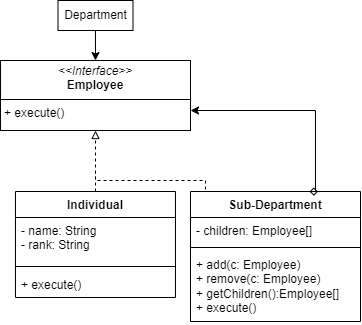

The diagram above was exported from draw.io. Its source (the exported page's mxGraphModel, read from the mxfile embedded in the PNG):
<mxGraphModel dx="810" dy="452" grid="1" gridSize="10" guides="1" tooltips="1" connect="1" arrows="1" fold="1" page="1" pageScale="1" pageWidth="827" pageHeight="1169" math="0" shadow="0">
  <root>
    <mxCell id="WIyWlLk6GJQsqaUBKTNV-0" />
    <mxCell id="WIyWlLk6GJQsqaUBKTNV-1" parent="WIyWlLk6GJQsqaUBKTNV-0" />
    <mxCell id="y4vMqRJLBy4NUAbgjpw6-19" style="edgeStyle=orthogonalEdgeStyle;rounded=0;orthogonalLoop=1;jettySize=auto;html=1;exitX=0.5;exitY=0;exitDx=0;exitDy=0;endArrow=none;endFill=0;dashed=1;" edge="1" parent="WIyWlLk6GJQsqaUBKTNV-1" source="y4vMqRJLBy4NUAbgjpw6-7">
      <mxGeometry relative="1" as="geometry">
        <mxPoint x="300" y="251" as="targetPoint" />
        <Array as="points">
          <mxPoint x="410" y="271" />
          <mxPoint x="410" y="260" />
          <mxPoint x="300" y="260" />
        </Array>
      </mxGeometry>
    </mxCell>
    <mxCell id="y4vMqRJLBy4NUAbgjpw6-7" value="Sub-Department" style="swimlane;fontStyle=1;align=center;verticalAlign=top;childLayout=stackLayout;horizontal=1;startSize=26;horizontalStack=0;resizeParent=1;resizeParentMax=0;resizeLast=0;collapsible=1;marginBottom=0;whiteSpace=wrap;html=1;" vertex="1" parent="WIyWlLk6GJQsqaUBKTNV-1">
      <mxGeometry x="395" y="271" width="170" height="130" as="geometry" />
    </mxCell>
    <mxCell id="y4vMqRJLBy4NUAbgjpw6-8" value="- children: Employee[]" style="text;strokeColor=none;fillColor=none;align=left;verticalAlign=top;spacingLeft=4;spacingRight=4;overflow=hidden;rotatable=0;points=[[0,0.5],[1,0.5]];portConstraint=eastwest;whiteSpace=wrap;html=1;" vertex="1" parent="y4vMqRJLBy4NUAbgjpw6-7">
      <mxGeometry y="26" width="170" height="26" as="geometry" />
    </mxCell>
    <mxCell id="y4vMqRJLBy4NUAbgjpw6-9" value="" style="line;strokeWidth=1;fillColor=none;align=left;verticalAlign=middle;spacingTop=-1;spacingLeft=3;spacingRight=3;rotatable=0;labelPosition=right;points=[];portConstraint=eastwest;strokeColor=inherit;" vertex="1" parent="y4vMqRJLBy4NUAbgjpw6-7">
      <mxGeometry y="52" width="170" height="8" as="geometry" />
    </mxCell>
    <mxCell id="y4vMqRJLBy4NUAbgjpw6-10" value="+ add(c: Employee)&lt;div&gt;+ remove(c: Employee)&lt;br&gt;&lt;/div&gt;&lt;div&gt;+ getChildren():Employee[]&lt;br&gt;&lt;/div&gt;&lt;div&gt;+ execute()&lt;br&gt;&lt;/div&gt;" style="text;strokeColor=none;fillColor=none;align=left;verticalAlign=top;spacingLeft=4;spacingRight=4;overflow=hidden;rotatable=0;points=[[0,0.5],[1,0.5]];portConstraint=eastwest;whiteSpace=wrap;html=1;" vertex="1" parent="y4vMqRJLBy4NUAbgjpw6-7">
      <mxGeometry y="60" width="170" height="70" as="geometry" />
    </mxCell>
    <mxCell id="y4vMqRJLBy4NUAbgjpw6-18" style="edgeStyle=orthogonalEdgeStyle;rounded=0;orthogonalLoop=1;jettySize=auto;html=1;exitX=0.5;exitY=0;exitDx=0;exitDy=0;entryX=0.5;entryY=1;entryDx=0;entryDy=0;endArrow=block;endFill=0;dashed=1;" edge="1" parent="WIyWlLk6GJQsqaUBKTNV-1" source="y4vMqRJLBy4NUAbgjpw6-11" target="y4vMqRJLBy4NUAbgjpw6-15">
      <mxGeometry relative="1" as="geometry" />
    </mxCell>
    <mxCell id="y4vMqRJLBy4NUAbgjpw6-11" value="Individual" style="swimlane;fontStyle=1;align=center;verticalAlign=top;childLayout=stackLayout;horizontal=1;startSize=26;horizontalStack=0;resizeParent=1;resizeParentMax=0;resizeLast=0;collapsible=1;marginBottom=0;whiteSpace=wrap;html=1;" vertex="1" parent="WIyWlLk6GJQsqaUBKTNV-1">
      <mxGeometry x="220" y="271" width="160" height="106" as="geometry" />
    </mxCell>
    <mxCell id="y4vMqRJLBy4NUAbgjpw6-12" value="- name: String&lt;div&gt;- rank: String&lt;/div&gt;" style="text;strokeColor=none;fillColor=none;align=left;verticalAlign=top;spacingLeft=4;spacingRight=4;overflow=hidden;rotatable=0;points=[[0,0.5],[1,0.5]];portConstraint=eastwest;whiteSpace=wrap;html=1;" vertex="1" parent="y4vMqRJLBy4NUAbgjpw6-11">
      <mxGeometry y="26" width="160" height="44" as="geometry" />
    </mxCell>
    <mxCell id="y4vMqRJLBy4NUAbgjpw6-13" value="" style="line;strokeWidth=1;fillColor=none;align=left;verticalAlign=middle;spacingTop=-1;spacingLeft=3;spacingRight=3;rotatable=0;labelPosition=right;points=[];portConstraint=eastwest;strokeColor=inherit;" vertex="1" parent="y4vMqRJLBy4NUAbgjpw6-11">
      <mxGeometry y="70" width="160" height="10" as="geometry" />
    </mxCell>
    <mxCell id="y4vMqRJLBy4NUAbgjpw6-14" value="+ execute()" style="text;strokeColor=none;fillColor=none;align=left;verticalAlign=top;spacingLeft=4;spacingRight=4;overflow=hidden;rotatable=0;points=[[0,0.5],[1,0.5]];portConstraint=eastwest;whiteSpace=wrap;html=1;" vertex="1" parent="y4vMqRJLBy4NUAbgjpw6-11">
      <mxGeometry y="80" width="160" height="26" as="geometry" />
    </mxCell>
    <mxCell id="y4vMqRJLBy4NUAbgjpw6-15" value="&lt;p style=&quot;margin:0px;margin-top:4px;text-align:center;&quot;&gt;&lt;i&gt;&amp;lt;&amp;lt;Interface&amp;gt;&amp;gt;&lt;/i&gt;&lt;br&gt;&lt;b&gt;Employee&lt;/b&gt;&lt;/p&gt;&lt;hr size=&quot;1&quot; style=&quot;border-style:solid;&quot;&gt;&lt;p style=&quot;margin:0px;margin-left:4px;&quot;&gt;&lt;/p&gt;&lt;p style=&quot;margin:0px;margin-left:4px;&quot;&gt;+ execute()&lt;/p&gt;" style="verticalAlign=top;align=left;overflow=fill;html=1;whiteSpace=wrap;" vertex="1" parent="WIyWlLk6GJQsqaUBKTNV-1">
      <mxGeometry x="205" y="140" width="190" height="70" as="geometry" />
    </mxCell>
    <mxCell id="y4vMqRJLBy4NUAbgjpw6-17" style="edgeStyle=orthogonalEdgeStyle;rounded=0;orthogonalLoop=1;jettySize=auto;html=1;exitX=0.5;exitY=1;exitDx=0;exitDy=0;entryX=0.5;entryY=0;entryDx=0;entryDy=0;" edge="1" parent="WIyWlLk6GJQsqaUBKTNV-1" source="y4vMqRJLBy4NUAbgjpw6-16" target="y4vMqRJLBy4NUAbgjpw6-15">
      <mxGeometry relative="1" as="geometry" />
    </mxCell>
    <mxCell id="y4vMqRJLBy4NUAbgjpw6-16" value="Department" style="html=1;whiteSpace=wrap;" vertex="1" parent="WIyWlLk6GJQsqaUBKTNV-1">
      <mxGeometry x="262.5" y="80" width="75" height="30" as="geometry" />
    </mxCell>
    <mxCell id="y4vMqRJLBy4NUAbgjpw6-20" style="edgeStyle=orthogonalEdgeStyle;rounded=0;orthogonalLoop=1;jettySize=auto;html=1;exitX=0.75;exitY=0;exitDx=0;exitDy=0;startArrow=diamond;startFill=0;" edge="1" parent="WIyWlLk6GJQsqaUBKTNV-1" source="y4vMqRJLBy4NUAbgjpw6-7">
      <mxGeometry relative="1" as="geometry">
        <mxPoint x="395" y="190" as="targetPoint" />
        <Array as="points">
          <mxPoint x="520" y="271" />
          <mxPoint x="520" y="190" />
        </Array>
      </mxGeometry>
    </mxCell>
  </root>
</mxGraphModel>